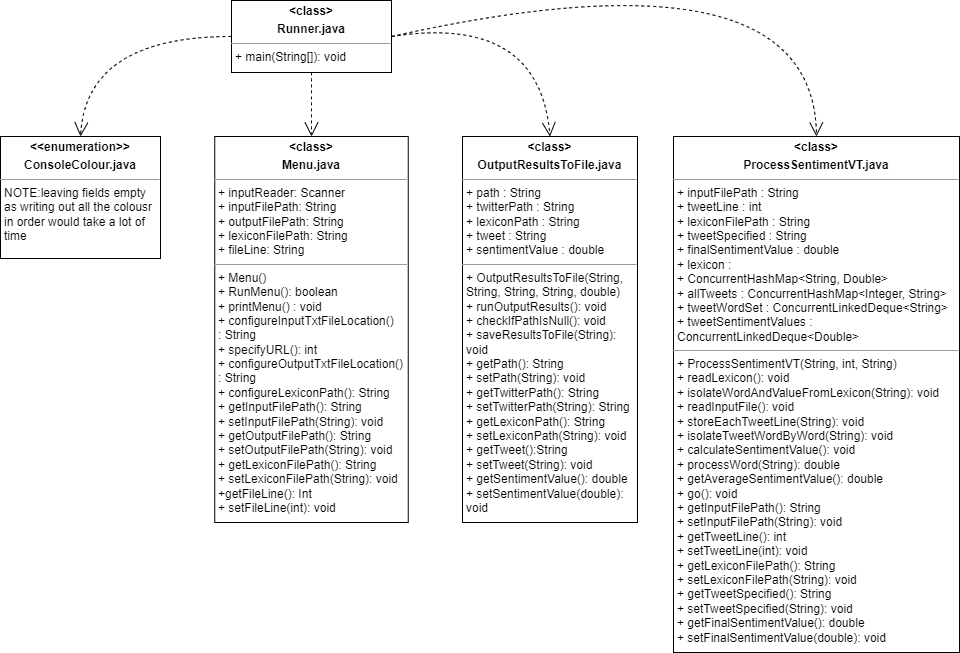

The diagram above was exported from draw.io. Its source (the exported page's mxGraphModel, read from the mxfile embedded in the PNG):
<mxGraphModel dx="1153" dy="971" grid="0" gridSize="10" guides="1" tooltips="1" connect="1" arrows="1" fold="1" page="0" pageScale="1" pageWidth="850" pageHeight="1100" math="0" shadow="0">
  <root>
    <mxCell id="0" />
    <mxCell id="1" parent="0" />
    <mxCell id="39EWp_uUUII0_Ol_ij2P-8" value="&lt;p style=&quot;margin:0px;margin-top:4px;text-align:center;&quot;&gt;&lt;b&gt;&amp;lt;class&amp;gt;&lt;/b&gt;&lt;/p&gt;&lt;p style=&quot;margin:0px;margin-top:4px;text-align:center;&quot;&gt;&lt;b&gt;Runner.java&lt;/b&gt;&lt;/p&gt;&lt;hr size=&quot;1&quot;&gt;&lt;p style=&quot;margin:0px;margin-left:4px;&quot;&gt;+ main(String[]): void&lt;/p&gt;" style="verticalAlign=top;align=left;overflow=fill;fontSize=12;fontFamily=Helvetica;html=1;whiteSpace=wrap;" parent="1" vertex="1">
      <mxGeometry x="-69" y="-44" width="160" height="72" as="geometry" />
    </mxCell>
    <mxCell id="39EWp_uUUII0_Ol_ij2P-10" value="" style="endArrow=open;endSize=12;dashed=1;html=1;rounded=0;fontSize=12;curved=1;exitX=0.5;exitY=1;exitDx=0;exitDy=0;entryX=0.5;entryY=0;entryDx=0;entryDy=0;" parent="1" source="39EWp_uUUII0_Ol_ij2P-8" target="39EWp_uUUII0_Ol_ij2P-11" edge="1">
      <mxGeometry width="160" relative="1" as="geometry">
        <mxPoint x="20" y="98" as="sourcePoint" />
        <mxPoint x="11" y="134" as="targetPoint" />
      </mxGeometry>
    </mxCell>
    <mxCell id="39EWp_uUUII0_Ol_ij2P-11" value="&lt;p style=&quot;margin:0px;margin-top:4px;text-align:center;&quot;&gt;&lt;b style=&quot;border-color: var(--border-color);&quot;&gt;&amp;lt;class&amp;gt;&lt;/b&gt;&lt;b&gt;&lt;br&gt;&lt;/b&gt;&lt;/p&gt;&lt;p style=&quot;margin:0px;margin-top:4px;text-align:center;&quot;&gt;&lt;b&gt;Menu.java&lt;/b&gt;&lt;/p&gt;&lt;hr size=&quot;1&quot;&gt;&lt;p style=&quot;border-color: var(--border-color); margin: 0px 0px 0px 4px;&quot;&gt;+ inputReader: Scanner&lt;/p&gt;&lt;p style=&quot;border-color: var(--border-color); margin: 0px 0px 0px 4px;&quot;&gt;+ inputFilePath: String&lt;/p&gt;&lt;p style=&quot;border-color: var(--border-color); margin: 0px 0px 0px 4px;&quot;&gt;+ outputFilePath: String&lt;/p&gt;&lt;p style=&quot;margin:0px;margin-left:4px;&quot;&gt;+ lexiconFilePath: String&lt;/p&gt;&lt;p style=&quot;margin:0px;margin-left:4px;&quot;&gt;+ fileLine: String&lt;/p&gt;&lt;hr size=&quot;1&quot;&gt;&lt;p style=&quot;margin:0px;margin-left:4px;&quot;&gt;+ Menu()&lt;/p&gt;&lt;p style=&quot;margin:0px;margin-left:4px;&quot;&gt;+ RunMenu(): boolean&lt;/p&gt;&lt;p style=&quot;margin:0px;margin-left:4px;&quot;&gt;+&amp;nbsp;printMenu() : void&lt;/p&gt;&lt;p style=&quot;margin:0px;margin-left:4px;&quot;&gt;+&amp;nbsp;configureInputTxtFileLocation()&lt;/p&gt;&lt;p style=&quot;margin:0px;margin-left:4px;&quot;&gt;: String&lt;/p&gt;&lt;p style=&quot;margin:0px;margin-left:4px;&quot;&gt;+&amp;nbsp;specifyURL(): int&lt;/p&gt;&lt;p style=&quot;margin:0px;margin-left:4px;&quot;&gt;+&amp;nbsp;configureOutputTxtFileLocation()&lt;/p&gt;&lt;p style=&quot;margin:0px;margin-left:4px;&quot;&gt;: String&lt;/p&gt;&lt;p style=&quot;margin:0px;margin-left:4px;&quot;&gt;+ configureLexiconPath(): String&lt;/p&gt;&lt;p style=&quot;margin:0px;margin-left:4px;&quot;&gt;+&amp;nbsp;getInputFilePath(): String&lt;/p&gt;&lt;p style=&quot;margin:0px;margin-left:4px;&quot;&gt;+&amp;nbsp;setInputFilePath(String): void&lt;/p&gt;&lt;p style=&quot;margin:0px;margin-left:4px;&quot;&gt;+&amp;nbsp;getOutputFilePath(): String&lt;/p&gt;&lt;p style=&quot;margin:0px;margin-left:4px;&quot;&gt;+&amp;nbsp;setOutputFilePath(String): void&lt;/p&gt;&lt;p style=&quot;margin:0px;margin-left:4px;&quot;&gt;+&amp;nbsp;getLexiconFilePath(): String&lt;/p&gt;&lt;p style=&quot;margin:0px;margin-left:4px;&quot;&gt;+&amp;nbsp;setLexiconFilePath(String): void&lt;/p&gt;&lt;p style=&quot;margin:0px;margin-left:4px;&quot;&gt;+getFileLine(): Int&lt;/p&gt;&lt;p style=&quot;margin:0px;margin-left:4px;&quot;&gt;+&amp;nbsp;setFileLine(int): void&lt;/p&gt;" style="verticalAlign=top;align=left;overflow=fill;fontSize=12;fontFamily=Helvetica;html=1;whiteSpace=wrap;" parent="1" vertex="1">
      <mxGeometry x="-85.75" y="92" width="193.5" height="386" as="geometry" />
    </mxCell>
    <mxCell id="39EWp_uUUII0_Ol_ij2P-13" value="&lt;p style=&quot;margin:0px;margin-top:4px;text-align:center;&quot;&gt;&lt;b style=&quot;border-color: var(--border-color);&quot;&gt;&amp;lt;class&amp;gt;&lt;/b&gt;&lt;b&gt;&lt;br&gt;&lt;/b&gt;&lt;/p&gt;&lt;p style=&quot;margin:0px;margin-top:4px;text-align:center;&quot;&gt;&lt;b&gt;OutputResultsToFile.java&lt;/b&gt;&lt;/p&gt;&lt;hr size=&quot;1&quot;&gt;&lt;p style=&quot;margin:0px;margin-left:4px;&quot;&gt;+&amp;nbsp;path : String&lt;/p&gt;&lt;p style=&quot;margin:0px;margin-left:4px;&quot;&gt;+&amp;nbsp;twitterPath : String&lt;/p&gt;&lt;p style=&quot;margin:0px;margin-left:4px;&quot;&gt;+&amp;nbsp;lexiconPath : String&lt;br&gt;&lt;/p&gt;&lt;p style=&quot;margin:0px;margin-left:4px;&quot;&gt;+&amp;nbsp;tweet : String&lt;/p&gt;&lt;p style=&quot;margin:0px;margin-left:4px;&quot;&gt;+&amp;nbsp;sentimentValue : double&lt;/p&gt;&lt;hr size=&quot;1&quot;&gt;&lt;p style=&quot;margin:0px;margin-left:4px;&quot;&gt;+&amp;nbsp;OutputResultsToFile(String, String, String, String, double)&lt;/p&gt;&lt;p style=&quot;margin:0px;margin-left:4px;&quot;&gt;+ runOutputResults(): void&lt;/p&gt;&lt;p style=&quot;margin:0px;margin-left:4px;&quot;&gt;+&amp;nbsp;checkIfPathIsNull(): void&lt;/p&gt;&lt;p style=&quot;margin:0px;margin-left:4px;&quot;&gt;+&amp;nbsp;saveResultsToFile(String): void&lt;/p&gt;&lt;p style=&quot;margin:0px;margin-left:4px;&quot;&gt;+&amp;nbsp;getPath(): String&lt;/p&gt;&lt;p style=&quot;margin:0px;margin-left:4px;&quot;&gt;+&amp;nbsp;setPath(String): void&lt;/p&gt;&lt;p style=&quot;margin:0px;margin-left:4px;&quot;&gt;+&amp;nbsp;getTwitterPath(): String&lt;/p&gt;&lt;p style=&quot;margin:0px;margin-left:4px;&quot;&gt;+&amp;nbsp;setTwitterPath(String): String&lt;/p&gt;&lt;p style=&quot;margin:0px;margin-left:4px;&quot;&gt;+&amp;nbsp;getLexiconPath(): String&lt;/p&gt;&lt;p style=&quot;margin:0px;margin-left:4px;&quot;&gt;+&amp;nbsp;setLexiconPath(String): void&lt;/p&gt;&lt;p style=&quot;margin:0px;margin-left:4px;&quot;&gt;+ getTweet():String&lt;/p&gt;&lt;p style=&quot;margin:0px;margin-left:4px;&quot;&gt;+ setTweet(String): void&lt;/p&gt;&lt;p style=&quot;margin:0px;margin-left:4px;&quot;&gt;+&amp;nbsp;getSentimentValue(): double&lt;/p&gt;&lt;p style=&quot;margin:0px;margin-left:4px;&quot;&gt;+&amp;nbsp;setSentimentValue(double): void&lt;/p&gt;" style="verticalAlign=top;align=left;overflow=fill;fontSize=12;fontFamily=Helvetica;html=1;whiteSpace=wrap;" parent="1" vertex="1">
      <mxGeometry x="162" y="92" width="175" height="386" as="geometry" />
    </mxCell>
    <mxCell id="39EWp_uUUII0_Ol_ij2P-14" value="&lt;p style=&quot;margin:0px;margin-top:4px;text-align:center;&quot;&gt;&lt;b&gt;&amp;lt;class&amp;gt;&lt;/b&gt;&lt;/p&gt;&lt;p style=&quot;margin:0px;margin-top:4px;text-align:center;&quot;&gt;&lt;b&gt;ProcessSentimentVT.java&lt;/b&gt;&lt;/p&gt;&lt;hr size=&quot;1&quot;&gt;&lt;p style=&quot;margin:0px;margin-left:4px;&quot;&gt;+&amp;nbsp;inputFilePath : String&lt;/p&gt;&lt;p style=&quot;margin:0px;margin-left:4px;&quot;&gt;+&amp;nbsp;tweetLine : int&lt;/p&gt;&lt;p style=&quot;margin:0px;margin-left:4px;&quot;&gt;+&amp;nbsp;lexiconFilePath : String&lt;/p&gt;&lt;p style=&quot;margin:0px;margin-left:4px;&quot;&gt;+ tweetSpecified : String&lt;br&gt;&lt;/p&gt;&lt;p style=&quot;margin:0px;margin-left:4px;&quot;&gt;+&amp;nbsp;finalSentimentValue : double&lt;/p&gt;&lt;p style=&quot;margin:0px;margin-left:4px;&quot;&gt;+&amp;nbsp;lexicon :&amp;nbsp;&lt;/p&gt;&lt;p style=&quot;margin:0px;margin-left:4px;&quot;&gt;+ ConcurrentHashMap&amp;lt;String, Double&amp;gt;&lt;/p&gt;&lt;p style=&quot;margin:0px;margin-left:4px;&quot;&gt;+&amp;nbsp;allTweets : ConcurrentHashMap&amp;lt;Integer, String&amp;gt;&lt;/p&gt;&lt;p style=&quot;margin:0px;margin-left:4px;&quot;&gt;+&amp;nbsp;tweetWordSet : ConcurrentLinkedDeque&amp;lt;String&amp;gt;&lt;/p&gt;&lt;p style=&quot;margin:0px;margin-left:4px;&quot;&gt;+&amp;nbsp;tweetSentimentValues : ConcurrentLinkedDeque&amp;lt;Double&amp;gt;&lt;/p&gt;&lt;hr size=&quot;1&quot;&gt;&lt;p style=&quot;margin:0px;margin-left:4px;&quot;&gt;+ ProcessSentimentVT(String, int, String)&lt;/p&gt;&lt;p style=&quot;margin:0px;margin-left:4px;&quot;&gt;+&amp;nbsp;readLexicon(): void&lt;/p&gt;&lt;p style=&quot;margin:0px;margin-left:4px;&quot;&gt;+&amp;nbsp;isolateWordAndValueFromLexicon(String): void&lt;/p&gt;&lt;p style=&quot;margin:0px;margin-left:4px;&quot;&gt;+&amp;nbsp;readInputFile(): void&lt;/p&gt;&lt;p style=&quot;margin:0px;margin-left:4px;&quot;&gt;+&amp;nbsp;storeEachTweetLine(String): void&lt;/p&gt;&lt;p style=&quot;margin:0px;margin-left:4px;&quot;&gt;+&amp;nbsp;isolateTweetWordByWord(String): void&lt;/p&gt;&lt;p style=&quot;margin:0px;margin-left:4px;&quot;&gt;+&amp;nbsp;calculateSentimentValue(): void&lt;/p&gt;&lt;p style=&quot;margin:0px;margin-left:4px;&quot;&gt;+&amp;nbsp;processWord(String): double&lt;/p&gt;&lt;p style=&quot;margin:0px;margin-left:4px;&quot;&gt;+&amp;nbsp;getAverageSentimentValue(): double&lt;/p&gt;&lt;p style=&quot;margin:0px;margin-left:4px;&quot;&gt;+&amp;nbsp;go(): void&lt;/p&gt;&lt;p style=&quot;margin:0px;margin-left:4px;&quot;&gt;+&amp;nbsp;getInputFilePath(): String&lt;/p&gt;&lt;p style=&quot;margin:0px;margin-left:4px;&quot;&gt;+ setInputFilePath(String): void&lt;/p&gt;&lt;p style=&quot;margin:0px;margin-left:4px;&quot;&gt;+&amp;nbsp;getTweetLine(): int&lt;/p&gt;&lt;p style=&quot;margin:0px;margin-left:4px;&quot;&gt;+&amp;nbsp;setTweetLine(int): void&lt;/p&gt;&lt;p style=&quot;margin:0px;margin-left:4px;&quot;&gt;+&amp;nbsp;getLexiconFilePath(): String&lt;/p&gt;&lt;p style=&quot;margin:0px;margin-left:4px;&quot;&gt;+&amp;nbsp;setLexiconFilePath(String): void&lt;/p&gt;&lt;p style=&quot;margin:0px;margin-left:4px;&quot;&gt;+ getTweetSpecified(): String&lt;/p&gt;&lt;p style=&quot;margin:0px;margin-left:4px;&quot;&gt;+ setTweetSpecified(String): void&lt;/p&gt;&lt;p style=&quot;margin:0px;margin-left:4px;&quot;&gt;+&amp;nbsp;getFinalSentimentValue(): double&lt;/p&gt;&lt;p style=&quot;margin:0px;margin-left:4px;&quot;&gt;+&amp;nbsp;setFinalSentimentValue(double): void&lt;/p&gt;" style="verticalAlign=top;align=left;overflow=fill;fontSize=12;fontFamily=Helvetica;html=1;whiteSpace=wrap;" parent="1" vertex="1">
      <mxGeometry x="373" y="92" width="286" height="516" as="geometry" />
    </mxCell>
    <mxCell id="NOvK1N9IVz5SqfTyPu6O-2" value="" style="endArrow=open;endSize=12;dashed=1;html=1;rounded=0;fontSize=12;curved=1;exitX=1;exitY=0.5;exitDx=0;exitDy=0;entryX=0.5;entryY=0;entryDx=0;entryDy=0;" edge="1" parent="1" source="39EWp_uUUII0_Ol_ij2P-8" target="39EWp_uUUII0_Ol_ij2P-13">
      <mxGeometry width="160" relative="1" as="geometry">
        <mxPoint x="186" y="-26" as="sourcePoint" />
        <mxPoint x="149" y="7" as="targetPoint" />
        <Array as="points">
          <mxPoint x="239" y="-31" />
        </Array>
      </mxGeometry>
    </mxCell>
    <mxCell id="NOvK1N9IVz5SqfTyPu6O-4" value="" style="endArrow=open;endSize=12;dashed=1;html=1;rounded=0;fontSize=12;curved=1;exitX=1;exitY=0.5;exitDx=0;exitDy=0;entryX=0.5;entryY=0;entryDx=0;entryDy=0;" edge="1" parent="1" source="39EWp_uUUII0_Ol_ij2P-8" target="39EWp_uUUII0_Ol_ij2P-14">
      <mxGeometry width="160" relative="1" as="geometry">
        <mxPoint x="275" y="-30" as="sourcePoint" />
        <mxPoint x="275" y="34" as="targetPoint" />
        <Array as="points">
          <mxPoint x="513" y="-102" />
        </Array>
      </mxGeometry>
    </mxCell>
    <mxCell id="NOvK1N9IVz5SqfTyPu6O-6" value="&lt;p style=&quot;margin:0px;margin-top:4px;text-align:center;&quot;&gt;&lt;b style=&quot;border-color: var(--border-color); text-align: left;&quot;&gt;&amp;lt;&amp;lt;enumeration&amp;gt;&amp;gt;&lt;/b&gt;&lt;br&gt;&lt;/p&gt;&lt;p style=&quot;margin:0px;margin-top:4px;text-align:center;&quot;&gt;&lt;b style=&quot;border-color: var(--border-color); text-align: left;&quot;&gt;ConsoleColour.java&lt;/b&gt;&lt;/p&gt;&lt;hr size=&quot;1&quot;&gt;&lt;p style=&quot;margin:0px;margin-left:4px;&quot;&gt;NOTE:leaving fields empty as writing out all the colousr in order would take a lot of time&lt;/p&gt;" style="verticalAlign=top;align=left;overflow=fill;fontSize=12;fontFamily=Helvetica;html=1;whiteSpace=wrap;" vertex="1" parent="1">
      <mxGeometry x="-300" y="92" width="160" height="122" as="geometry" />
    </mxCell>
    <mxCell id="NOvK1N9IVz5SqfTyPu6O-8" value="" style="endArrow=open;endSize=12;dashed=1;html=1;rounded=0;fontSize=12;curved=1;exitX=0;exitY=0.5;exitDx=0;exitDy=0;entryX=0.5;entryY=0;entryDx=0;entryDy=0;" edge="1" parent="1" source="39EWp_uUUII0_Ol_ij2P-8" target="NOvK1N9IVz5SqfTyPu6O-6">
      <mxGeometry width="160" relative="1" as="geometry">
        <mxPoint x="-220.5" y="-1" as="sourcePoint" />
        <mxPoint x="-220.5" y="63" as="targetPoint" />
        <Array as="points">
          <mxPoint x="-214" y="-8" />
        </Array>
      </mxGeometry>
    </mxCell>
  </root>
</mxGraphModel>